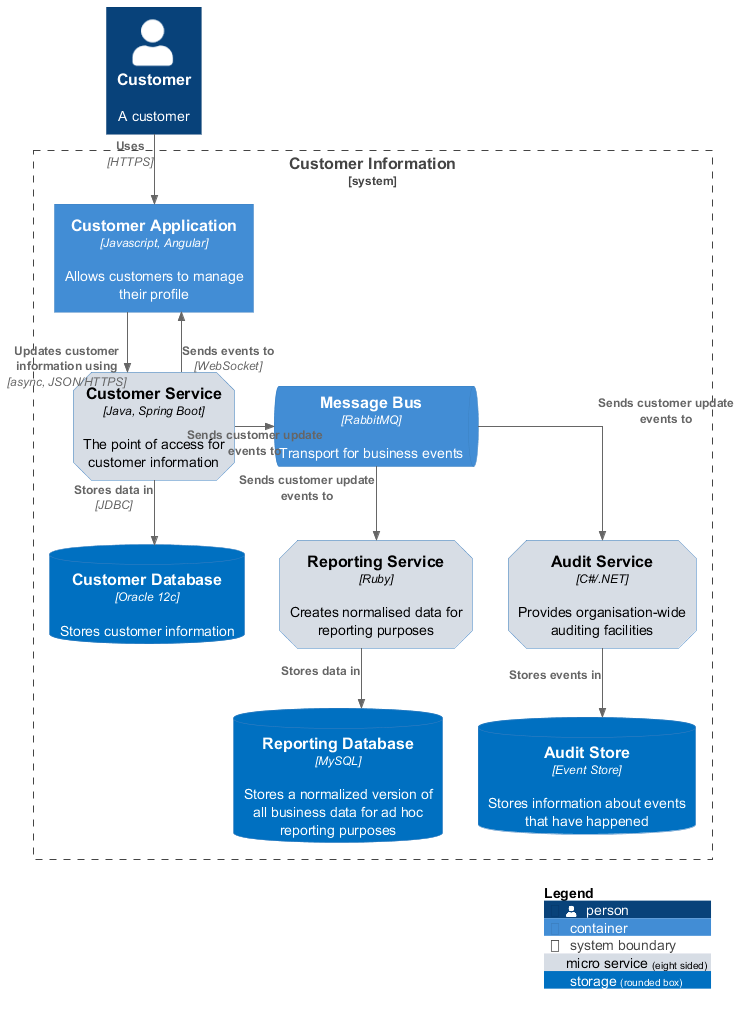

The diagram above was rendered by PlantUML. Its source (embedded in the PNG):
@startuml "messagebus"

!include https://raw.githubusercontent.com/plantuml-stdlib/C4-PlantUML/master/C4_Container.puml
' uncomment the following line and comment the first to use locally
' !include C4_Container.puml
' Больше примеров на https://github.com/plantuml-stdlib/C4-PlantUML/tree/master/samples

skinparam linetype ortho    /' ортогональные линии, только в командной строке '/

' Меняем отрисовку микросервисов и баз данных. Используем указав параметр $tags
AddElementTag("microService", $shape=EightSidedShape(), $bgColor=#D6DCE5, $fontColor="black", $legendText="micro service\neight sided")
AddElementTag("storage", $shape=RoundedBoxShape(), $bgColor=#0070C0, $fontColor="white")

' Определяем тег для асинхронных/фоновых вызовов (пунктирная оранжевая линия)
AddRelTag("async", $lineColor="orange", $lineStyle=DashedLine())


' Отрисовка actors в любом случае так себе, поэтому отключаем
' SHOW_PERSON_OUTLINE()

Person(customer, Customer, "A customer")

System_Boundary(c1, "Customer Information") {
    Container(app, "Customer Application", "Javascript, Angular", "Allows customers to manage their profile")
    Container(customer_service, "Customer Service", "Java, Spring Boot", "The point of access for customer information", $tags = "microService")
    ContainerQueue(message_bus, "Message Bus", "RabbitMQ", "Transport for business events")
    Container(reporting_service, "Reporting Service", "Ruby", "Creates normalised data for reporting purposes", $tags = "microService")
    Container(audit_service, "Audit Service", "C#/.NET", "Provides organisation-wide auditing facilities", $tags = "microService")
    ContainerDb(customer_db, "Customer Database", "Oracle 12c", "Stores customer information", $tags = "storage")
    ContainerDb(reporting_db, "Reporting Database", "MySQL", "Stores a normalized version of all business data for ad hoc reporting purposes", $tags = "storage")
    ContainerDb(audit_store, "Audit Store", "Event Store", "Stores information about events that have happened", $tags = "storage")
}

Rel_D(customer, app, "Uses", "HTTPS") /' стрелка вниз '/

Rel_D(app, customer_service, "Updates customer information using", "async, JSON/HTTPS")

Rel_U(customer_service, app, "Sends events to", "WebSocket") /' стрелка вверх '/
Rel_R(customer_service, message_bus, "Sends customer update events to")  /' стрелка вправо '/
Rel(customer_service, customer_db, "Stores data in", "JDBC")

Rel(message_bus, reporting_service, "Sends customer update events to")
Rel(message_bus, audit_service, "Sends customer update events to")

Rel(reporting_service, reporting_db, "Stores data in")
Rel(audit_service, audit_store, "Stores events in")

Lay_R(reporting_service, audit_service)

SHOW_LEGEND()
@enduml